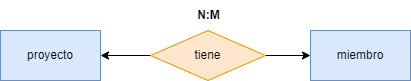

The diagram above was exported from draw.io. Its source (the exported page's mxGraphModel, read from the mxfile embedded in the PNG):
<mxGraphModel dx="746" dy="611" grid="1" gridSize="10" guides="1" tooltips="1" connect="1" arrows="1" fold="1" page="1" pageScale="1" pageWidth="850" pageHeight="1100" math="0" shadow="0">
  <root>
    <mxCell id="0" />
    <mxCell id="1" parent="0" />
    <mxCell id="8" value="proyecto" style="html=1;dashed=0;whiteSpace=wrap;fillColor=#dae8fc;strokeColor=#6c8ebf;" vertex="1" parent="1">
      <mxGeometry x="210" y="90" width="100" height="50" as="geometry" />
    </mxCell>
    <mxCell id="9" value="miembro" style="html=1;dashed=0;whiteSpace=wrap;fillColor=#dae8fc;strokeColor=#6c8ebf;" vertex="1" parent="1">
      <mxGeometry x="520" y="90" width="100" height="50" as="geometry" />
    </mxCell>
    <mxCell id="10" style="edgeStyle=none;html=1;entryX=0;entryY=0.5;entryDx=0;entryDy=0;" edge="1" parent="1" source="12" target="9">
      <mxGeometry relative="1" as="geometry" />
    </mxCell>
    <mxCell id="11" style="edgeStyle=none;html=1;entryX=1;entryY=0.5;entryDx=0;entryDy=0;" edge="1" parent="1" source="12" target="8">
      <mxGeometry relative="1" as="geometry" />
    </mxCell>
    <mxCell id="12" value="tiene" style="shape=rhombus;html=1;dashed=0;whiteSpace=wrap;perimeter=rhombusPerimeter;fillStyle=auto;fillColor=#ffe6cc;strokeColor=#d79b00;" vertex="1" parent="1">
      <mxGeometry x="360" y="90" width="115" height="50" as="geometry" />
    </mxCell>
    <mxCell id="13" value="&lt;b&gt;N:M&lt;/b&gt;" style="text;html=1;align=center;verticalAlign=middle;resizable=0;points=[];autosize=1;strokeColor=none;fillColor=none;" vertex="1" parent="1">
      <mxGeometry x="392.5" y="60" width="50" height="30" as="geometry" />
    </mxCell>
  </root>
</mxGraphModel>